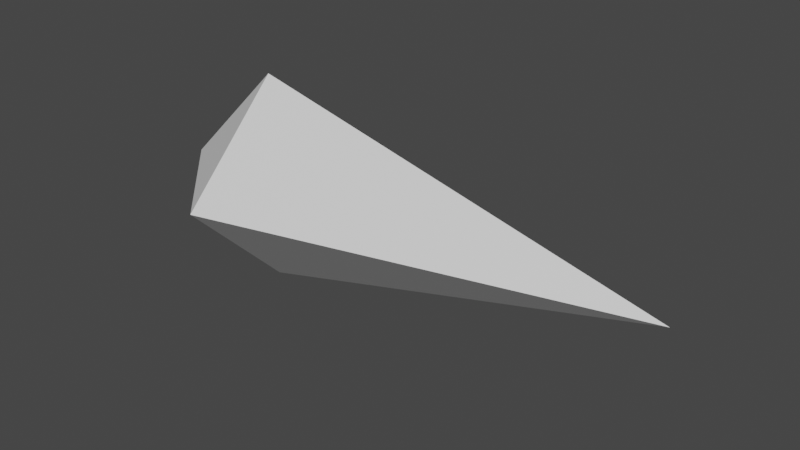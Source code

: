 # Source: untitled.obj.blend  (saved by Blender 3.6.14; exported with 4.5.12 LTS)
import bpy
from mathutils import Matrix  # noqa: F401  (used for matrix-valued properties, if any)

bpy.ops.wm.read_factory_settings(use_empty=True)
scene = bpy.context.scene
scene.name = 'Scene'

# ---- collections
col_collection = bpy.data.collections.new('Collection'); scene.collection.children.link(col_collection)

# ---- materials (node trees are filled in below, after node groups)
mat_material = bpy.data.materials.new('Material')
mat_material.alpha_threshold = 0.0
mat_material.use_transparent_shadow = False
mat_material.roughness = 0.5
mat_material.line_color = (0.0, 0.0, 0.0, 1.0)

# ---- material node trees
mat_material.use_nodes = True; mat_material.node_tree.nodes.clear()
_N = mat_material.node_tree.nodes; _L = mat_material.node_tree.links
n0 = _N.new('ShaderNodeOutputMaterial'); n0.name = 'Material Output'; n0.location = (300, 300)
n1 = _N.new('ShaderNodeBsdfPrincipled'); n1.name = 'Principled BSDF'; n1.location = (10, 300)
n1.distribution = 'GGX'
n1.subsurface_method = 'RANDOM_WALK_SKIN'
n1.inputs[3].default_value = 1.45
n1.inputs[27].default_value = (0.0, 0.0, 0.0, 1.0)
n1.inputs[28].default_value = 1.0
_L.new(n1.outputs[0], n0.inputs[0])
n0.is_active_output = True

# ---- world
world_world = bpy.data.worlds.new('World'); scene.world = world_world
world_world.use_nodes = True; world_world.node_tree.nodes.clear()
_N = world_world.node_tree.nodes; _L = world_world.node_tree.links
n0 = _N.new('ShaderNodeOutputWorld'); n0.name = 'World Output'; n0.location = (300, 300)
n1 = _N.new('ShaderNodeBackground'); n1.name = 'Background'; n1.location = (10, 300)
n1.inputs[0].default_value = (0.05088, 0.05088, 0.05088, 1.0)
_L.new(n1.outputs[0], n0.inputs[0])
n0.is_active_output = True
world_world.color = (0.05088, 0.05088, 0.05088)
world_world.use_sun_shadow = False
world_world.sun_shadow_jitter_overblur = 0.0

# ---- meshes
me_cube = bpy.data.meshes.new('Cube')
me_cube.from_pydata([(0.0, 1.0, 0.0), (0.0, 0.0, 1.0), (4.0, 0.0, 0.0), (0.0, 0.0, -1.0), (0.0, 1.0, 0.0), (4.0, 0.0, 0.0), (4.0, 0.0, 0.0), (0.0, 0.0, 1.0), (0.0, -1.0, 0.0), (4.0, 0.0, 0.0), (0.0, -1.0, 0.0), (0.0, 0.0, -1.0), (0.0, 1.0, 0.0), (-1.0, 0.0, 0.0), (0.0, 0.0, 1.0), (-1.0, 0.0, 0.0), (0.0, 1.0, 0.0), (0.0, 0.0, -1.0), (-1.0, 0.0, 0.0), (0.0, -1.0, 0.0), (0.0, 0.0, 1.0), (0.0, 0.0, -1.0), (0.0, -1.0, 0.0), (-1.0, 0.0, 0.0)], [], [(17, 3, 11, 21), (23, 18, 13, 15), (10, 8, 19, 22), (1, 14, 20, 7), (5, 2, 6, 9), (0, 1, 2), (3, 4, 5), (6, 7, 8), (9, 10, 11), (12, 13, 14), (15, 16, 17), (18, 19, 20), (21, 22, 23), (17, 21, 23, 15), (3, 17, 16, 4), (2, 5, 4, 0), (22, 19, 18, 23), (8, 10, 9, 6), (12, 16, 15, 13), (7, 20, 19, 8), (1, 7, 6, 2), (21, 11, 10, 22), (20, 14, 13, 18), (14, 1, 0, 12), (11, 3, 5, 9), (16, 12, 0, 4)])
_uv = me_cube.uv_layers.new(name='UVMap')
_uv.uv.foreach_set('vector', [0.25, 0.625, 0.25, 0.625, 0.25, 0.625, 0.25, 0.625, 0.5, 0.125, 0.5, 0.125, 0.5, 0.125, 0.5, 0.125, 0.5, 0.875, 0.5, 0.875, 0.5, 0.875, 0.5, 0.875, 0.75, 0.625, 0.75, 0.625, 0.75, 0.625, 0.75, 0.625, 0.5, 0.625, 0.5, 0.625, 0.5, 0.625, 0.5, 0.625, 0.5, 0.375, 0.625, 0.375, 0.5, 0.5, 0.25, 0.625, 0.25, 0.5, 0.375, 0.625, 0.5, 0.75, 0.625, 0.875, 0.5, 0.875, 0.375, 0.625, 0.25, 0.75, 0.25, 0.625, 0.5, 0.25, 0.5, 0.125, 0.625, 0.125, 0.125, 0.625, 0.25, 0.5, 0.25, 0.625, 0.5, 0.125, 0.5, 0.0, 0.625, 0.125, 0.25, 0.625, 0.25, 0.75, 0.125, 0.625, 0.25, 0.625, 0.25, 0.625, 0.125, 0.625, 0.125, 0.625, 0.25, 0.625, 0.25, 0.625, 0.25, 0.5, 0.25, 0.5, 0.5, 0.625, 0.5, 0.625, 0.5, 0.375, 0.5, 0.375, 0.5, 0.0, 0.5, 0.0, 0.5, 0.125, 0.5, 0.125, 0.5, 0.875, 0.5, 0.875, 0.5, 0.625, 0.5, 0.625, 0.5, 0.375, 0.5, 0.375, 0.5, 0.125, 0.5, 0.125, 0.625, 0.875, 0.625, 0.875, 0.5, 0.875, 0.5, 0.875, 0.75, 0.625, 0.75, 0.625, 0.5, 0.625, 0.5, 0.625, 0.25, 0.625, 0.25, 0.625, 0.25, 0.75, 0.25, 0.75, 0.625, 0.125, 0.625, 0.125, 0.5, 0.125, 0.5, 0.125, 0.625, 0.375, 0.625, 0.375, 0.5, 0.375, 0.5, 0.375, 0.25, 0.625, 0.25, 0.625, 0.5, 0.625, 0.5, 0.625, 0.5, 0.375, 0.5, 0.375, 0.5, 0.375, 0.5, 0.375])
me_cube.materials.append(mat_material)
me_cube.use_mirror_vertex_groups = False
me_cube.update()

# ---- objects
ob_cube = bpy.data.objects.new('Cube', me_cube)

# ---- transforms, parenting, visibility, modifiers, constraints
ob_cube.location = (0.0, 0.0, 0.0)
ob_cube.lock_rotations_4d = False
ob_cube.empty_display_type = 'ARROWS'
ob_cube.lineart.crease_threshold = 0.0

# ---- collection membership
col_collection.objects.link(ob_cube)

# ---- scene / render settings (as saved in the file)
scene.frame_start = 1; scene.frame_end = 250; scene.frame_set(1)
scene.render.engine = 'BLENDER_EEVEE_NEXT'
scene.cycles.sampling_pattern = 'TABULATED_SOBOL'
scene.view_settings.view_transform = 'Filmic'
bpy.context.view_layer.update()

# ---- added for rendering (the .blend has no active camera and no usable light): camera, sun
cam_auto = bpy.data.cameras.new('AutoCamera')
cam_auto.lens = 50.0
cam_auto.sensor_width = 36.0
cam_auto.clip_end = 1000.0
ob_auto_camera = bpy.data.objects.new('AutoCamera', cam_auto)
scene.collection.objects.link(ob_auto_camera)
ob_auto_camera.location = (6.81501, -6.37801, 4.25201)
ob_auto_camera.rotation_euler = (1.09748, -7.21219e-08, 0.694738)
scene.camera = ob_auto_camera
light_auto_sun = bpy.data.lights.new('AutoSun', 'SUN')
light_auto_sun.energy = 3.0
light_auto_sun.angle = 0.0523599
ob_auto_sun = bpy.data.objects.new('AutoSun', light_auto_sun)
scene.collection.objects.link(ob_auto_sun)
ob_auto_sun.rotation_euler = (0.872665, 0.174533, 0.523599)
bpy.context.view_layer.update()

